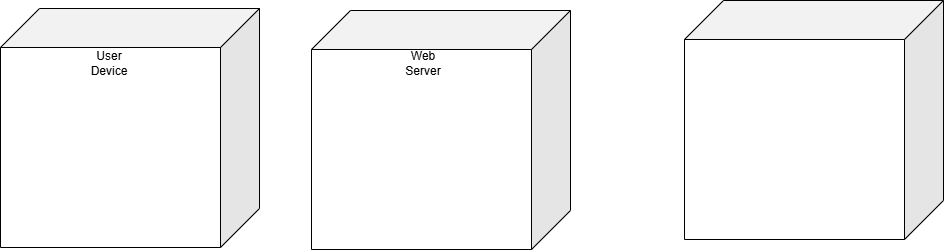

The diagram above was exported from draw.io. Its source (the exported page's mxGraphModel, read from the mxfile embedded in the PNG):
<mxGraphModel dx="2387" dy="787" grid="0" gridSize="10" guides="1" tooltips="1" connect="1" arrows="1" fold="1" page="0" pageScale="1" pageWidth="850" pageHeight="1100" background="#FFFFFF" math="0" shadow="0">
  <root>
    <mxCell id="0" />
    <mxCell id="1" parent="0" />
    <mxCell id="17" value="" style="shape=cube;whiteSpace=wrap;html=1;boundedLbl=1;backgroundOutline=1;darkOpacity=0.05;darkOpacity2=0.1;flipH=1;size=39;" vertex="1" parent="1">
      <mxGeometry x="-828" y="37" width="259" height="239" as="geometry" />
    </mxCell>
    <mxCell id="18" value="User Device" style="text;html=1;align=center;verticalAlign=middle;whiteSpace=wrap;rounded=0;" vertex="1" parent="1">
      <mxGeometry x="-749" y="74.99648648648648" width="60" height="34.86486486486486" as="geometry" />
    </mxCell>
    <mxCell id="19" value="" style="shape=cube;whiteSpace=wrap;html=1;boundedLbl=1;backgroundOutline=1;darkOpacity=0.05;darkOpacity2=0.1;flipH=1;size=39;" vertex="1" parent="1">
      <mxGeometry x="-517" y="39" width="259" height="239" as="geometry" />
    </mxCell>
    <mxCell id="20" value="Web Server" style="text;html=1;align=center;verticalAlign=middle;whiteSpace=wrap;rounded=0;" vertex="1" parent="1">
      <mxGeometry x="-435" y="74.99648648648648" width="60" height="34.86486486486486" as="geometry" />
    </mxCell>
    <mxCell id="21" value="" style="shape=cube;whiteSpace=wrap;html=1;boundedLbl=1;backgroundOutline=1;darkOpacity=0.05;darkOpacity2=0.1;flipH=1;size=39;" vertex="1" parent="1">
      <mxGeometry x="-144" y="29" width="259" height="239" as="geometry" />
    </mxCell>
  </root>
</mxGraphModel>